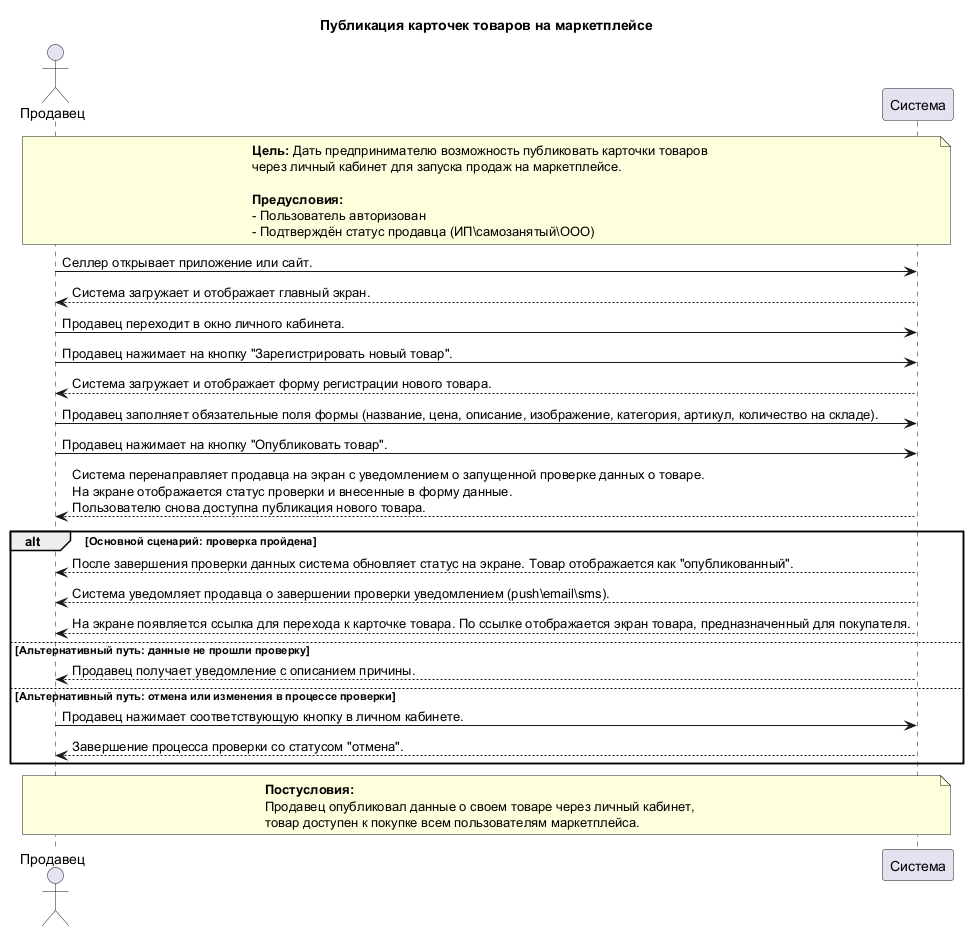

The diagram above was rendered by PlantUML. Its source (embedded in the PNG):
@startuml
title Публикация карточек товаров на маркетплейсе

actor "Продавец" as Seller
participant "Система" as System

note over Seller, System
  <b>Цель:</b> Дать предпринимателю возможность публиковать карточки товаров 
  через личный кабинет для запуска продаж на маркетплейсе.

  <b>Предусловия:</b>
  - Пользователь авторизован
  - Подтверждён статус продавца (ИП\самозанятый\ООО)
end note

Seller -> System: Селлер открывает приложение или сайт.
System --> Seller: Система загружает и отображает главный экран.

Seller -> System: Продавец переходит в окно личного кабинета.
Seller -> System: Продавец нажимает на кнопку "Зарегистрировать новый товар".
System --> Seller: Система загружает и отображает форму регистрации нового товара.

Seller -> System: Продавец заполняет обязательные поля формы (название, цена, описание, изображение, категория, артикул, количество на складе).
Seller -> System: Продавец нажимает на кнопку "Опубликовать товар".

System --> Seller: Система перенаправляет продавца на экран с уведомлением о запущенной проверке данных о товаре.\nНа экране отображается статус проверки и внесенные в форму данные.\nПользователю снова доступна публикация нового товара.

alt Основной сценарий: проверка пройдена
    System --> Seller: После завершения проверки данных система обновляет статус на экране. Товар отображается как "опубликованный".
    System --> Seller: Система уведомляет продавца о завершении проверки уведомлением (push\email\sms).
    System --> Seller: На экране появляется ссылка для перехода к карточке товара. По ссылке отображается экран товара, предназначенный для покупателя.

else Альтернативный путь: данные не прошли проверку
    System --> Seller: Продавец получает уведомление с описанием причины.

else Альтернативный путь: отмена или изменения в процессе проверки
    Seller -> System: Продавец нажимает соответствующую кнопку в личном кабинете.
    System --> Seller: Завершение процесса проверки со статусом "отмена".
end

note over Seller, System
  <b>Постусловия:</b>
  Продавец опубликовал данные о своем товаре через личный кабинет, 
  товар доступен к покупке всем пользователям маркетплейса.
end note

@enduml